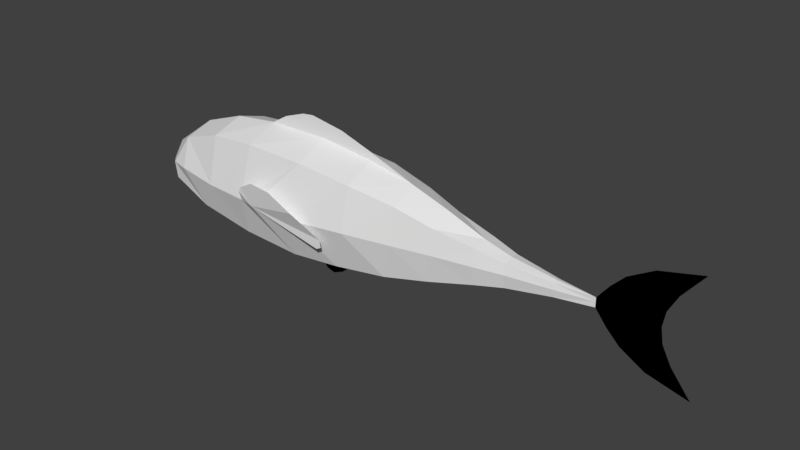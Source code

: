 # Source: SK_Fish_No_Root_blend.blend  (saved by Blender 2.80.75; exported with 4.5.12 LTS)
import bpy
from mathutils import Matrix  # noqa: F401  (used for matrix-valued properties, if any)

bpy.ops.wm.read_factory_settings(use_empty=True)
scene = bpy.context.scene
scene.name = 'Scene'

# ---- collections
col_collection_1 = bpy.data.collections.new('Collection 1'); scene.collection.children.link(col_collection_1)

# ---- world
world_world = bpy.data.worlds.new('World'); scene.world = world_world
world_world.color = (0.05088, 0.05088, 0.05088)
world_world.use_sun_shadow = False
world_world.sun_shadow_jitter_overblur = 0.0
world_world.cycles.sampling_method = 'MANUAL'

# ---- meshes
me_mesh = bpy.data.meshes.new('Mesh')
me_mesh.from_pydata([(-0.7974, -2.586e-07, 0.001751), (0.03807, 1.223e-06, 0.2618), (-0.2342, -9.018e-08, 0.2567), (-0.6231, -2.434e-07, 0.1652), (0.2813, 0.002675, 0.2348), (0.4814, 0.0002114, 0.1948), (0.6402, -8.752e-09, 0.1442), (0.8127, 1.028e-09, 0.08154), (0.9253, 3.626e-09, 0.05186), (1.113, 4.517e-09, 0.0281), (1.266, 0.0, 0.01774), (1.313, 6.001e-09, 0.07851), (1.367, 8.223e-09, 0.1339), (1.468, 1.46e-08, 0.193), (1.638, 5.646e-08, 0.2345), (1.556, 3.688e-08, 0.1319), (1.519, 2.936e-08, 0.0614), (1.509, 2.759e-08, 0.0), (-0.006883, -1.299e-07, -0.2515), (-0.2699, -9.33e-08, -0.233), (-0.5267, 0.000235, -0.1854), (0.2144, 1.748e-05, -0.2252), (0.4331, -5.175e-08, -0.1962), (0.6164, -2.032e-08, -0.1525), (0.8117, 9.955e-10, -0.09653), (0.9285, 3.702e-09, -0.06793), (1.115, 4.532e-09, -0.03811), (1.266, 0.0, -0.02164), (1.313, 5.99e-09, -0.08067), (1.367, 8.16e-09, -0.1345), (1.468, 1.446e-08, -0.193), (1.638, 5.615e-08, -0.2345), (1.556, 3.666e-08, -0.1319), (1.519, 2.925e-08, -0.0614), (-0.7401, -2.536e-07, 0.07999), (-0.7042, -2.505e-07, -0.09184), (-0.4357, 1.511e-07, 0.2321), (0.03807, 0.1387, 0.1991), (-0.2342, 0.1388, 0.2038), (-0.6231, 0.1236, 0.1277), (0.2813, 0.1342, 0.1785), (0.4787, 0.1067, 0.1432), (0.6402, 0.08336, 0.09842), (0.8127, 0.05889, 0.06638), (0.9253, 0.04099, 0.04221), (1.113, 0.01919, 0.02288), (1.266, 0.0, -0.02164), (-0.006883, 0.1396, -0.2048), (-0.2699, 0.142, -0.1896), (-0.5267, 0.1374, -0.1509), (0.2144, 0.1348, -0.1833), (0.4331, 0.1125, -0.1597), (0.6164, 0.08663, -0.1242), (0.8117, 0.05926, -0.07858), (0.9285, 0.04073, -0.0553), (1.115, 0.0191, -0.03102), (1.319, 0.0, 0.0), (-0.7401, 0.06214, 0.06511), (-0.7042, 0.1325, -0.07476), (-0.4357, 0.1365, 0.1889), (0.03807, 0.2079, -0.01291), (-0.2342, 0.1968, -0.01497), (-0.6231, 0.1623, 0.0), (0.2813, 0.1768, -0.002749), (0.4787, 0.133, -0.004358), (0.6402, 0.1024, -0.001189), (1.115, 0.02368, 0.0), (1.266, 0.0, 0.0), (0.8117, 0.07316, 0.0), (0.9285, 0.05038, 0.0), (-0.7401, 0.1066, 0.0), (-0.7042, 0.1412, 0.0), (-0.4357, 0.1818, -0.015), (1.369, 0.0, 0.0), (1.441, 0.0, 0.0), (1.266, 0.0, 0.01774), (1.313, 6.001e-09, 0.07851), (1.367, 8.223e-09, 0.1339), (1.468, 1.46e-08, 0.193), (1.638, 5.646e-08, 0.2345), (1.556, 3.688e-08, 0.1319), (1.519, 2.936e-08, 0.0614), (1.509, 2.759e-08, 0.0), (1.313, 5.99e-09, -0.08067), (1.367, 8.16e-09, -0.1345), (1.468, 1.446e-08, -0.193), (1.638, 5.615e-08, -0.2345), (1.556, 3.666e-08, -0.1319), (1.519, 2.925e-08, -0.0614), (1.266, 0.0, -0.02164), (1.319, 0.0, 0.0), (1.266, 0.0, 0.0), (1.369, 0.0, 0.0), (1.441, 0.0, 0.0), (-0.1616, -9.834e-08, 0.2998), (-0.06733, -1.039e-07, 0.3336), (-0.01633, -1.047e-07, 0.3397), (0.1334, -1.014e-07, 0.3151), (0.2791, -9.087e-08, 0.2677), (0.03807, -0.0006557, 0.2618), (-0.2342, -0.000657, 0.2567), (0.2813, 0.002018, 0.2348), (0.4814, -0.0004455, 0.1948), (-0.1616, -0.000657, 0.2998), (-0.06733, -0.000657, 0.3336), (-0.01633, -0.000657, 0.3397), (0.1334, -0.000657, 0.3151), (0.2791, -0.000657, 0.2677), (-0.1657, 0.212, -0.01479), (-0.2342, 0.2035, 0.01086), (-0.2218, 0.2104, 0.04913), (-0.2345, 0.2099, 0.02601), (-0.1511, 0.2195, 0.08865), (-0.04661, 0.2288, 0.08564), (0.07342, 0.233, 0.03481), (0.1915, 0.2012, -0.05139), (0.1983, 0.201, -0.08149), (0.1764, 0.2015, -0.09303), (0.01892, 0.204, 0.009554), (0.006251, -1.331e-07, -0.2756), (0.0369, -1.379e-07, -0.3106), (0.07302, -1.392e-07, -0.3205), (0.119, -1.365e-07, -0.3008), (-0.006883, -1.299e-07, -0.2515), (0.2144, 1.748e-05, -0.2252), (0.006251, -1.331e-07, -0.2756), (0.0369, -1.379e-07, -0.3106), (0.07302, -1.392e-07, -0.3205), (0.119, -1.365e-07, -0.3008)], [(118, 108)], [(62, 71, 39), (71, 58, 70), (49, 58, 71, 62), (20, 58, 49), (58, 0, 70), (35, 0, 58), (57, 70, 0), (70, 39, 71), (39, 70, 57), (3, 57, 34), (57, 3, 39), (34, 57, 0), (3, 36, 39), (39, 36, 59), (36, 2, 59), (59, 2, 38), (2, 1, 38), (38, 1, 37), (1, 4, 37), (37, 4, 40), (4, 5, 40), (40, 5, 41), (5, 6, 41), (41, 6, 42), (6, 7, 42), (42, 7, 43), (7, 8, 43), (43, 8, 44), (8, 9, 44), (44, 9, 45), (9, 10, 45), (56, 67, 11), (45, 10, 67), (67, 66, 45), (45, 66, 44), (62, 39, 72), (39, 59, 72), (72, 38, 61), (38, 37, 61), (37, 40, 60), (60, 40, 63), (40, 41, 63), (63, 41, 64), (41, 42, 64), (64, 42, 65), (65, 43, 68), (42, 43, 65), (44, 68, 43), (68, 44, 69), (66, 69, 44), (38, 72, 59), (62, 72, 49), (49, 72, 48), (72, 61, 48), (48, 61, 47), (108, 61, 37), (65, 53, 52), (64, 65, 52), (51, 64, 52), (63, 64, 51), (50, 63, 51), (60, 63, 50), (47, 60, 50), (10, 11, 67), (27, 26, 55), (55, 26, 54), (26, 25, 54), (54, 25, 53), (25, 24, 53), (24, 23, 52), (52, 23, 51), (23, 22, 51), (51, 22, 50), (22, 21, 50), (50, 21, 47), (21, 18, 47), (47, 18, 48), (18, 19, 48), (48, 19, 49), (19, 20, 49), (58, 20, 35), (53, 24, 52), (68, 53, 65), (53, 68, 69), (54, 53, 69), (69, 66, 54), (54, 66, 55), (66, 67, 55), (55, 67, 27), (67, 56, 27), (27, 56, 46), (46, 56, 28), (29, 28, 73), (28, 27, 46), (11, 73, 56), (12, 73, 11), (13, 73, 12), (74, 73, 13), (14, 15, 13), (15, 16, 13), (13, 16, 74), (16, 17, 74), (56, 73, 28), (30, 73, 74), (17, 33, 74), (31, 30, 32), (32, 30, 33), (74, 33, 30), (30, 29, 73), (90, 76, 91), (75, 91, 76), (91, 89, 90), (89, 83, 90), (84, 92, 83), (76, 90, 92), (77, 76, 92), (78, 77, 92), (93, 78, 92), (79, 78, 80), (80, 78, 81), (78, 93, 81), (81, 93, 82), (90, 83, 92), (85, 93, 92), (82, 93, 88), (86, 87, 85), (87, 88, 85), (93, 85, 88), (85, 92, 84), (1, 2, 94), (94, 95, 1), (96, 1, 95), (97, 1, 96), (98, 1, 97), (1, 98, 4), (5, 4, 98), (99, 103, 100), (103, 99, 104), (105, 104, 99), (106, 105, 99), (107, 106, 99), (99, 101, 107), (102, 107, 101), (61, 108, 47), (47, 108, 60), (37, 60, 108), (108, 61, 109), (108, 109, 111), (110, 108, 111), (112, 108, 110), (113, 108, 112), (114, 108, 113), (115, 108, 114), (116, 108, 115), (117, 108, 116), (21, 122, 18), (122, 121, 18), (121, 120, 18), (18, 120, 119), (124, 123, 128), (128, 123, 127), (127, 123, 126), (123, 125, 126)])
me_mesh.use_remesh_preserve_volume = False
me_mesh.use_remesh_preserve_attributes = False
me_mesh.use_mirror_vertex_groups = False
me_mesh.update()
arm_armature = bpy.data.armatures.new('Armature')  # bones are not reproduced

# ---- objects
ob_armature = bpy.data.objects.new('Armature', arm_armature)
ob_mesh = bpy.data.objects.new('Mesh', me_mesh)

# ---- transforms, parenting, visibility, modifiers, constraints
ob_armature.location = (0.0, 0.0, 0.0)
ob_armature.show_in_front = True
ob_armature.lineart.crease_threshold = 0.0
ob_mesh.parent = ob_armature
ob_mesh.location = (0.0, 0.0, 0.0)
ob_mesh.lineart.crease_threshold = 0.0
_vg = ob_mesh.vertex_groups.new(name='Root')
for _i, _w in zip([1, 2, 4, 5, 36, 37, 38, 40, 59, 60, 63, 94, 95, 96, 97, 98, 99, 100, 101, 102, 103, 104, 105, 106, 107, 108, 109, 110, 111, 112, 113, 114, 115, 116, 117, 118], [0.9547, 0.3281, 0.2909, 0.009417, 0.08337, 0.8011, 0.1606, 0.1525, 0.03575, 0.1104, 0.01116, 0.524, 0.8008, 0.9569, 0.6686, 0.3534, 0.9933, 1.012, 0.9019, 0.7966, 1.008, 1.002, 1.0, 0.9555, 0.9141, 0.06328, 0.00251, 0.02587, 0.01142, 0.05299, 0.05842, 0.05996, 0.06032, 0.06045, 0.06061, 0.06195]): _vg.add([_i], _w, 'REPLACE')
_vg = ob_mesh.vertex_groups.new(name='Body.Front')
for _i, _w in zip([2, 3, 18, 19, 20, 21, 22, 36, 37, 38, 39, 47, 48, 49, 50, 59, 60, 61, 62, 63, 72, 94, 95, 96, 108, 109, 110, 111, 112, 113, 114, 115, 116, 117, 118, 119, 120, 121, 122, 123, 124, 125, 126, 127, 128], [0.4794, 0.03387, 0.6369, 0.7512, 0.1344, 0.1883, 0.02493, 0.1586, 0.06514, 0.6541, 0.01624, 0.6901, 0.79, 0.1015, 0.1242, 0.1542, 0.1749, 0.8158, 0.01654, 0.006467, 0.1505, 0.3372, 0.1388, 0.009757, 0.7614, 0.8015, 0.7888, 0.7966, 0.7725, 0.7667, 0.765, 0.7646, 0.7645, 0.7643, 0.7628, 0.6055, 0.5518, 0.4879, 0.3944, 0.371, 0.3074, 0.3661, 0.3577, 0.3477, 0.333]): _vg.add([_i], _w, 'REPLACE')
_vg = ob_mesh.vertex_groups.new(name='Head')
for _i, _w in zip([0, 2, 3, 18, 19, 20, 34, 35, 36, 38, 39, 47, 48, 49, 57, 58, 59, 61, 62, 70, 71, 72, 94, 95, 108, 109, 110, 111, 112, 113, 114, 115, 116, 117, 118, 119, 120, 121, 122], [0.9983, 0.1823, 0.9378, 0.03212, 0.183, 0.8542, 0.9882, 0.981, 0.7539, 0.1638, 0.9571, 0.004025, 0.1614, 0.8907, 0.9912, 0.9788, 0.7977, 0.1275, 0.9626, 0.9912, 0.9862, 0.8356, 0.1281, 0.05259, 0.06372, 0.1107, 0.09588, 0.105, 0.07678, 0.06989, 0.06793, 0.06748, 0.06732, 0.06711, 0.0654, 0.02795, 0.02085, 0.01238, 4.105e-06]): _vg.add([_i], _w, 'REPLACE')
_vg = ob_mesh.vertex_groups.new(name='Body.Back')
for _i, _w in zip([1, 4, 5, 6, 18, 19, 21, 22, 23, 37, 40, 41, 42, 47, 48, 50, 51, 52, 60, 61, 63, 64, 65, 97, 98, 101, 102, 106, 107, 108, 109, 110, 111, 112, 113, 114, 115, 116, 117, 118, 119, 120, 121, 122, 123, 124, 125, 126, 127, 128], [0.01044, 0.6719, 0.7486, 0.1735, 0.2987, 0.0598, 0.7575, 0.7866, 0.171, 0.1216, 0.8064, 0.8183, 0.1201, 0.2538, 0.03458, 0.8338, 0.846, 0.1533, 0.6991, 0.03666, 0.9179, 0.8633, 0.08272, 0.3117, 0.6187, 0.0666, 0.06849, 0.0131, 0.06087, 0.1106, 0.06109, 0.07672, 0.06706, 0.09686, 0.1041, 0.1062, 0.1067, 0.1068, 0.1071, 0.1089, 0.331, 0.386, 0.4515, 0.5474, 0.629, 0.6926, 0.6339, 0.6423, 0.6524, 0.667]): _vg.add([_i], _w, 'REPLACE')
_vg = ob_mesh.vertex_groups.new(name='Tail.Body')
for _i, _w in zip([4, 5, 6, 7, 8, 9, 21, 22, 23, 24, 25, 26, 40, 41, 42, 43, 44, 45, 51, 52, 53, 54, 55, 64, 65, 66, 68, 69, 101, 102, 107], [0.005161, 0.2195, 0.8198, 0.9845, 0.9987, 0.9922, 0.01889, 0.1706, 0.8215, 0.9823, 0.9979, 0.9879, 0.001827, 0.1549, 0.8762, 0.9893, 0.9992, 0.9952, 0.1266, 0.8422, 0.9875, 0.9986, 0.9907, 0.1266, 0.9157, 0.9947, 0.9933, 0.9994, 0.01303, 0.1349, 6.729e-05]): _vg.add([_i], _w, 'REPLACE')
_vg = ob_mesh.vertex_groups.new(name='Tail.Tail')
for _i, _w in zip([10, 11, 12, 13, 14, 15, 16, 17, 27, 28, 29, 30, 31, 32, 33, 46, 56, 67, 73, 74, 75, 76, 77, 78, 79, 80, 81, 82, 83, 84, 85, 86, 87, 88, 89, 90, 91, 92, 93], [0.9885, 0.9945, 0.9973, 0.9982, 0.9992, 0.9991, 0.9996, 1.0, 0.9799, 1.0, 1.0, 1.0, 1.0, 1.0, 1.0, 1.0, 1.0, 1.0, 1.0, 1.0, 1.0, 1.0, 1.0, 1.0, 1.0, 1.0, 1.0, 1.0, 1.0, 1.0, 1.0, 1.0, 1.0, 1.0, 1.0, 1.0, 1.0, 1.0, 1.0]): _vg.add([_i], _w, 'REPLACE')
_m = ob_mesh.modifiers.new('Mirror', 'MIRROR')
_m.use_axis = (False, True, False)
_m = ob_mesh.modifiers.new('Armature', 'ARMATURE')
_m.object = ob_armature

# ---- collection membership
col_collection_1.objects.link(ob_armature)
col_collection_1.objects.link(ob_mesh)

# ---- scene / render settings (as saved in the file)
scene.frame_start = 1; scene.frame_end = 100; scene.frame_set(0)
scene.render.engine = 'CYCLES'
scene.render.resolution_percentage = 50
scene.render.dither_intensity = 0.0
scene.cycles.use_denoising = False
scene.cycles.samples = 128
scene.cycles.sampling_pattern = 'TABULATED_SOBOL'
scene.cycles.use_adaptive_sampling = False
scene.cycles.use_light_tree = False
scene.cycles.blur_glossy = 0.0
scene.cycles.sample_clamp_indirect = 0.0
scene.view_settings.view_transform = 'Standard'
bpy.context.view_layer.update()

# ---- added for rendering (the .blend has no active camera and no usable light): camera, sun
cam_auto = bpy.data.cameras.new('AutoCamera')
cam_auto.lens = 50.0
cam_auto.sensor_width = 36.0
cam_auto.clip_end = 1000.0
ob_auto_camera = bpy.data.objects.new('AutoCamera', cam_auto)
scene.collection.objects.link(ob_auto_camera)
ob_auto_camera.location = (2.7943, -2.84884, 1.90885)
ob_auto_camera.rotation_euler = (1.09748, -7.21219e-08, 0.694738)
scene.camera = ob_auto_camera
light_auto_sun = bpy.data.lights.new('AutoSun', 'SUN')
light_auto_sun.energy = 3.0
light_auto_sun.angle = 0.0523599
ob_auto_sun = bpy.data.objects.new('AutoSun', light_auto_sun)
scene.collection.objects.link(ob_auto_sun)
ob_auto_sun.rotation_euler = (0.872665, 0.174533, 0.523599)
bpy.context.view_layer.update()
